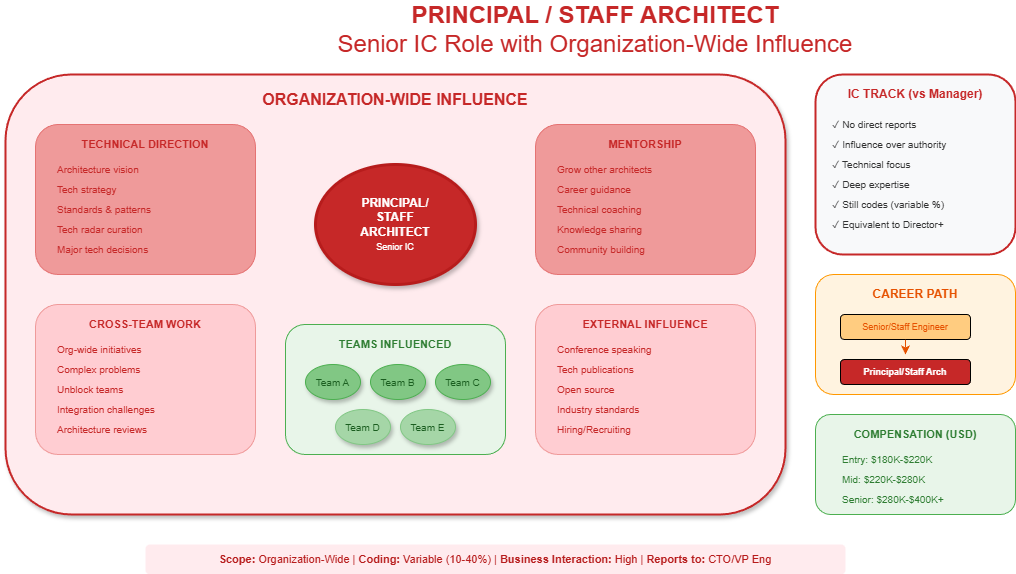

The diagram above was exported from draw.io. Its source (the exported page's mxGraphModel, read from the mxfile embedded in the PNG):
<mxGraphModel dx="1186" dy="635" grid="1" gridSize="10" guides="1" tooltips="1" connect="1" arrows="1" fold="1" page="1" pageScale="1" pageWidth="1400" pageHeight="900" math="0" shadow="1">
  <root>
    <mxCell id="0" />
    <mxCell id="1" parent="0" />
    <mxCell id="title" value="&lt;b&gt;PRINCIPAL / STAFF ARCHITECT&lt;/b&gt;&lt;br&gt;Senior IC Role with Organization-Wide Influence" style="text;html=1;strokeColor=none;fillColor=none;align=center;verticalAlign=middle;whiteSpace=wrap;rounded=0;fontSize=24;fontColor=#c62828;" parent="1" vertex="1">
      <mxGeometry x="300" y="20" width="700" height="50" as="geometry" />
    </mxCell>
    <mxCell id="org-box" value="" style="rounded=1;whiteSpace=wrap;html=1;fillColor=#ffebee;strokeColor=#c62828;strokeWidth=2;shadow=1;" parent="1" vertex="1">
      <mxGeometry x="60" y="90" width="780" height="440" as="geometry" />
    </mxCell>
    <mxCell id="org-title" value="&lt;b&gt;ORGANIZATION-WIDE INFLUENCE&lt;/b&gt;" style="text;html=1;strokeColor=none;fillColor=none;align=center;verticalAlign=middle;whiteSpace=wrap;rounded=0;fontSize=16;fontColor=#c62828;" parent="1" vertex="1">
      <mxGeometry x="300" y="100" width="300" height="30" as="geometry" />
    </mxCell>
    <mxCell id="pa-central" value="&lt;b&gt;PRINCIPAL/&lt;br&gt;STAFF&lt;br&gt;ARCHITECT&lt;/b&gt;&lt;br&gt;&lt;font style=&quot;font-size:9px&quot;&gt;Senior IC&lt;/font&gt;" style="ellipse;whiteSpace=wrap;html=1;fillColor=#c62828;fontColor=#ffffff;strokeColor=#b71c1c;strokeWidth=3;shadow=1;" parent="1" vertex="1">
      <mxGeometry x="370" y="180" width="160" height="120" as="geometry" />
    </mxCell>
    <mxCell id="sphere1" value="" style="rounded=1;whiteSpace=wrap;html=1;fillColor=#ef9a9a;strokeColor=#e57373;strokeWidth=1;strokeDashArray=3 3;" parent="1" vertex="1">
      <mxGeometry x="90" y="140" width="220" height="150" as="geometry" />
    </mxCell>
    <mxCell id="s1-title" value="&lt;b&gt;TECHNICAL DIRECTION&lt;/b&gt;" style="text;html=1;strokeColor=none;fillColor=none;align=center;verticalAlign=middle;whiteSpace=wrap;rounded=0;fontSize=11;fontColor=#c62828;" parent="1" vertex="1">
      <mxGeometry x="120" y="150" width="160" height="20" as="geometry" />
    </mxCell>
    <mxCell id="s1-1" value="Architecture vision" style="text;html=1;strokeColor=none;fillColor=none;align=left;verticalAlign=middle;fontSize=10;fontColor=#c62828;" parent="1" vertex="1">
      <mxGeometry x="110" y="175" width="120" height="20" as="geometry" />
    </mxCell>
    <mxCell id="s1-2" value="Tech strategy" style="text;html=1;strokeColor=none;fillColor=none;align=left;verticalAlign=middle;fontSize=10;fontColor=#c62828;" parent="1" vertex="1">
      <mxGeometry x="110" y="195" width="100" height="20" as="geometry" />
    </mxCell>
    <mxCell id="s1-3" value="Standards &amp; patterns" style="text;html=1;strokeColor=none;fillColor=none;align=left;verticalAlign=middle;fontSize=10;fontColor=#c62828;" parent="1" vertex="1">
      <mxGeometry x="110" y="215" width="120" height="20" as="geometry" />
    </mxCell>
    <mxCell id="s1-4" value="Tech radar curation" style="text;html=1;strokeColor=none;fillColor=none;align=left;verticalAlign=middle;fontSize=10;fontColor=#c62828;" parent="1" vertex="1">
      <mxGeometry x="110" y="235" width="120" height="20" as="geometry" />
    </mxCell>
    <mxCell id="s1-5" value="Major tech decisions" style="text;html=1;strokeColor=none;fillColor=none;align=left;verticalAlign=middle;fontSize=10;fontColor=#c62828;" parent="1" vertex="1">
      <mxGeometry x="110" y="255" width="120" height="20" as="geometry" />
    </mxCell>
    <mxCell id="sphere2" value="" style="rounded=1;whiteSpace=wrap;html=1;fillColor=#ef9a9a;strokeColor=#e57373;strokeWidth=1;strokeDashArray=3 3;" parent="1" vertex="1">
      <mxGeometry x="590" y="140" width="220" height="150" as="geometry" />
    </mxCell>
    <mxCell id="s2-title" value="&lt;b&gt;MENTORSHIP&lt;/b&gt;" style="text;html=1;strokeColor=none;fillColor=none;align=center;verticalAlign=middle;whiteSpace=wrap;rounded=0;fontSize=11;fontColor=#c62828;" parent="1" vertex="1">
      <mxGeometry x="650" y="150" width="100" height="20" as="geometry" />
    </mxCell>
    <mxCell id="s2-1" value="Grow other architects" style="text;html=1;strokeColor=none;fillColor=none;align=left;verticalAlign=middle;fontSize=10;fontColor=#c62828;" parent="1" vertex="1">
      <mxGeometry x="610" y="175" width="130" height="20" as="geometry" />
    </mxCell>
    <mxCell id="s2-2" value="Career guidance" style="text;html=1;strokeColor=none;fillColor=none;align=left;verticalAlign=middle;fontSize=10;fontColor=#c62828;" parent="1" vertex="1">
      <mxGeometry x="610" y="195" width="100" height="20" as="geometry" />
    </mxCell>
    <mxCell id="s2-3" value="Technical coaching" style="text;html=1;strokeColor=none;fillColor=none;align=left;verticalAlign=middle;fontSize=10;fontColor=#c62828;" parent="1" vertex="1">
      <mxGeometry x="610" y="215" width="120" height="20" as="geometry" />
    </mxCell>
    <mxCell id="s2-4" value="Knowledge sharing" style="text;html=1;strokeColor=none;fillColor=none;align=left;verticalAlign=middle;fontSize=10;fontColor=#c62828;" parent="1" vertex="1">
      <mxGeometry x="610" y="235" width="120" height="20" as="geometry" />
    </mxCell>
    <mxCell id="s2-5" value="Community building" style="text;html=1;strokeColor=none;fillColor=none;align=left;verticalAlign=middle;fontSize=10;fontColor=#c62828;" parent="1" vertex="1">
      <mxGeometry x="610" y="255" width="120" height="20" as="geometry" />
    </mxCell>
    <mxCell id="sphere3" value="" style="rounded=1;whiteSpace=wrap;html=1;fillColor=#ffcdd2;strokeColor=#ef9a9a;strokeWidth=1;strokeDashArray=3 3;" parent="1" vertex="1">
      <mxGeometry x="90" y="320" width="220" height="150" as="geometry" />
    </mxCell>
    <mxCell id="s3-title" value="&lt;b&gt;CROSS-TEAM WORK&lt;/b&gt;" style="text;html=1;strokeColor=none;fillColor=none;align=center;verticalAlign=middle;whiteSpace=wrap;rounded=0;fontSize=11;fontColor=#c62828;" parent="1" vertex="1">
      <mxGeometry x="130" y="330" width="140" height="20" as="geometry" />
    </mxCell>
    <mxCell id="s3-1" value="Org-wide initiatives" style="text;html=1;strokeColor=none;fillColor=none;align=left;verticalAlign=middle;fontSize=10;fontColor=#c62828;" parent="1" vertex="1">
      <mxGeometry x="110" y="355" width="120" height="20" as="geometry" />
    </mxCell>
    <mxCell id="s3-2" value="Complex problems" style="text;html=1;strokeColor=none;fillColor=none;align=left;verticalAlign=middle;fontSize=10;fontColor=#c62828;" parent="1" vertex="1">
      <mxGeometry x="110" y="375" width="100" height="20" as="geometry" />
    </mxCell>
    <mxCell id="s3-3" value="Unblock teams" style="text;html=1;strokeColor=none;fillColor=none;align=left;verticalAlign=middle;fontSize=10;fontColor=#c62828;" parent="1" vertex="1">
      <mxGeometry x="110" y="395" width="100" height="20" as="geometry" />
    </mxCell>
    <mxCell id="s3-4" value="Integration challenges" style="text;html=1;strokeColor=none;fillColor=none;align=left;verticalAlign=middle;fontSize=10;fontColor=#c62828;" parent="1" vertex="1">
      <mxGeometry x="110" y="415" width="130" height="20" as="geometry" />
    </mxCell>
    <mxCell id="s3-5" value="Architecture reviews" style="text;html=1;strokeColor=none;fillColor=none;align=left;verticalAlign=middle;fontSize=10;fontColor=#c62828;" parent="1" vertex="1">
      <mxGeometry x="110" y="435" width="130" height="20" as="geometry" />
    </mxCell>
    <mxCell id="sphere4" value="" style="rounded=1;whiteSpace=wrap;html=1;fillColor=#ffcdd2;strokeColor=#ef9a9a;strokeWidth=1;strokeDashArray=3 3;" parent="1" vertex="1">
      <mxGeometry x="590" y="320" width="220" height="150" as="geometry" />
    </mxCell>
    <mxCell id="s4-title" value="&lt;b&gt;EXTERNAL INFLUENCE&lt;/b&gt;" style="text;html=1;strokeColor=none;fillColor=none;align=center;verticalAlign=middle;whiteSpace=wrap;rounded=0;fontSize=11;fontColor=#c62828;" parent="1" vertex="1">
      <mxGeometry x="630" y="330" width="140" height="20" as="geometry" />
    </mxCell>
    <mxCell id="s4-1" value="Conference speaking" style="text;html=1;strokeColor=none;fillColor=none;align=left;verticalAlign=middle;fontSize=10;fontColor=#c62828;" parent="1" vertex="1">
      <mxGeometry x="610" y="355" width="130" height="20" as="geometry" />
    </mxCell>
    <mxCell id="s4-2" value="Tech publications" style="text;html=1;strokeColor=none;fillColor=none;align=left;verticalAlign=middle;fontSize=10;fontColor=#c62828;" parent="1" vertex="1">
      <mxGeometry x="610" y="375" width="100" height="20" as="geometry" />
    </mxCell>
    <mxCell id="s4-3" value="Open source" style="text;html=1;strokeColor=none;fillColor=none;align=left;verticalAlign=middle;fontSize=10;fontColor=#c62828;" parent="1" vertex="1">
      <mxGeometry x="610" y="395" width="100" height="20" as="geometry" />
    </mxCell>
    <mxCell id="s4-4" value="Industry standards" style="text;html=1;strokeColor=none;fillColor=none;align=left;verticalAlign=middle;fontSize=10;fontColor=#c62828;" parent="1" vertex="1">
      <mxGeometry x="610" y="415" width="120" height="20" as="geometry" />
    </mxCell>
    <mxCell id="s4-5" value="Hiring/Recruiting" style="text;html=1;strokeColor=none;fillColor=none;align=left;verticalAlign=middle;fontSize=10;fontColor=#c62828;" parent="1" vertex="1">
      <mxGeometry x="610" y="435" width="120" height="20" as="geometry" />
    </mxCell>
    <mxCell id="teams-box" value="" style="rounded=1;whiteSpace=wrap;html=1;fillColor=#e8f5e9;strokeColor=#4caf50;strokeWidth=1;" parent="1" vertex="1">
      <mxGeometry x="340" y="340" width="220" height="130" as="geometry" />
    </mxCell>
    <mxCell id="teams-title" value="&lt;b&gt;TEAMS INFLUENCED&lt;/b&gt;" style="text;html=1;strokeColor=none;fillColor=none;align=center;verticalAlign=middle;whiteSpace=wrap;rounded=0;fontSize=11;fontColor=#2e7d32;" parent="1" vertex="1">
      <mxGeometry x="380" y="350" width="140" height="20" as="geometry" />
    </mxCell>
    <mxCell id="team1" value="Team A" style="ellipse;whiteSpace=wrap;html=1;fillColor=#81c784;fontColor=#1b5e20;strokeColor=#4caf50;shadow=1;fontSize=10;" parent="1" vertex="1">
      <mxGeometry x="360" y="380" width="55" height="35" as="geometry" />
    </mxCell>
    <mxCell id="team2" value="Team B" style="ellipse;whiteSpace=wrap;html=1;fillColor=#81c784;fontColor=#1b5e20;strokeColor=#4caf50;shadow=1;fontSize=10;" parent="1" vertex="1">
      <mxGeometry x="425" y="380" width="55" height="35" as="geometry" />
    </mxCell>
    <mxCell id="team3" value="Team C" style="ellipse;whiteSpace=wrap;html=1;fillColor=#81c784;fontColor=#1b5e20;strokeColor=#4caf50;shadow=1;fontSize=10;" parent="1" vertex="1">
      <mxGeometry x="490" y="380" width="55" height="35" as="geometry" />
    </mxCell>
    <mxCell id="team4" value="Team D" style="ellipse;whiteSpace=wrap;html=1;fillColor=#a5d6a7;fontColor=#1b5e20;strokeColor=#81c784;shadow=1;fontSize=10;" parent="1" vertex="1">
      <mxGeometry x="390" y="425" width="55" height="35" as="geometry" />
    </mxCell>
    <mxCell id="team5" value="Team E" style="ellipse;whiteSpace=wrap;html=1;fillColor=#a5d6a7;fontColor=#1b5e20;strokeColor=#81c784;shadow=1;fontSize=10;" parent="1" vertex="1">
      <mxGeometry x="455" y="425" width="55" height="35" as="geometry" />
    </mxCell>
    <mxCell id="track-box" value="" style="rounded=1;whiteSpace=wrap;html=1;fillColor=#f8f9fa;strokeColor=#c62828;strokeWidth=2;" parent="1" vertex="1">
      <mxGeometry x="870" y="90" width="200" height="180" as="geometry" />
    </mxCell>
    <mxCell id="track-title" value="&lt;b&gt;IC TRACK (vs Manager)&lt;/b&gt;" style="text;html=1;strokeColor=none;fillColor=none;align=center;verticalAlign=middle;whiteSpace=wrap;rounded=0;fontSize=12;fontColor=#c62828;" parent="1" vertex="1">
      <mxGeometry x="895" y="100" width="150" height="20" as="geometry" />
    </mxCell>
    <mxCell id="tr1" value="✓ No direct reports" style="text;html=1;strokeColor=none;fillColor=none;align=left;verticalAlign=middle;fontSize=10;fontColor=#333;" parent="1" vertex="1">
      <mxGeometry x="885" y="130" width="120" height="20" as="geometry" />
    </mxCell>
    <mxCell id="tr2" value="✓ Influence over authority" style="text;html=1;strokeColor=none;fillColor=none;align=left;verticalAlign=middle;fontSize=10;fontColor=#333;" parent="1" vertex="1">
      <mxGeometry x="885" y="150" width="140" height="20" as="geometry" />
    </mxCell>
    <mxCell id="tr3" value="✓ Technical focus" style="text;html=1;strokeColor=none;fillColor=none;align=left;verticalAlign=middle;fontSize=10;fontColor=#333;" parent="1" vertex="1">
      <mxGeometry x="885" y="170" width="120" height="20" as="geometry" />
    </mxCell>
    <mxCell id="tr4" value="✓ Deep expertise" style="text;html=1;strokeColor=none;fillColor=none;align=left;verticalAlign=middle;fontSize=10;fontColor=#333;" parent="1" vertex="1">
      <mxGeometry x="885" y="190" width="120" height="20" as="geometry" />
    </mxCell>
    <mxCell id="tr5" value="✓ Still codes (variable %)" style="text;html=1;strokeColor=none;fillColor=none;align=left;verticalAlign=middle;fontSize=10;fontColor=#333;" parent="1" vertex="1">
      <mxGeometry x="885" y="210" width="140" height="20" as="geometry" />
    </mxCell>
    <mxCell id="tr6" value="✓ Equivalent to Director+" style="text;html=1;strokeColor=none;fillColor=none;align=left;verticalAlign=middle;fontSize=10;fontColor=#333;" parent="1" vertex="1">
      <mxGeometry x="885" y="230" width="150" height="20" as="geometry" />
    </mxCell>
    <mxCell id="career-box" value="" style="rounded=1;whiteSpace=wrap;html=1;fillColor=#fff3e0;strokeColor=#ff9800;strokeWidth=1;" parent="1" vertex="1">
      <mxGeometry x="870" y="290" width="200" height="120" as="geometry" />
    </mxCell>
    <mxCell id="career-title" value="&lt;b&gt;CAREER PATH&lt;/b&gt;" style="text;html=1;strokeColor=none;fillColor=none;align=center;verticalAlign=middle;whiteSpace=wrap;rounded=0;fontSize=12;fontColor=#e65100;" parent="1" vertex="1">
      <mxGeometry x="920" y="300" width="100" height="20" as="geometry" />
    </mxCell>
    <mxCell id="cp1" value="Senior/Staff Engineer" style="rounded=1;whiteSpace=wrap;html=1;fillColor=#ffcc80;fontColor=#e65100;fontSize=9;" parent="1" vertex="1">
      <mxGeometry x="895" y="330" width="130" height="25" as="geometry" />
    </mxCell>
    <mxCell id="cp-arrow" value="" style="endArrow=classic;html=1;strokeWidth=1;strokeColor=#e65100;flowAnimation=1;" parent="1" edge="1">
      <mxGeometry width="50" height="50" relative="1" as="geometry">
        <mxPoint x="960" y="355" as="sourcePoint" />
        <mxPoint x="960" y="370" as="targetPoint" />
      </mxGeometry>
    </mxCell>
    <mxCell id="cp2" value="&lt;b&gt;Principal/Staff Arch&lt;/b&gt;" style="rounded=1;whiteSpace=wrap;html=1;fillColor=#c62828;fontColor=#fff;fontSize=9;" parent="1" vertex="1">
      <mxGeometry x="895" y="375" width="130" height="25" as="geometry" />
    </mxCell>
    <mxCell id="salary-box" value="" style="rounded=1;whiteSpace=wrap;html=1;fillColor=#e8f5e9;strokeColor=#4caf50;strokeWidth=1;" parent="1" vertex="1">
      <mxGeometry x="870" y="430" width="200" height="100" as="geometry" />
    </mxCell>
    <mxCell id="salary-title" value="&lt;b&gt;COMPENSATION (USD)&lt;/b&gt;" style="text;html=1;strokeColor=none;fillColor=none;align=center;verticalAlign=middle;whiteSpace=wrap;rounded=0;fontSize=11;fontColor=#2e7d32;" parent="1" vertex="1">
      <mxGeometry x="890" y="440" width="160" height="20" as="geometry" />
    </mxCell>
    <mxCell id="sal1" value="Entry: $180K-$220K" style="text;html=1;strokeColor=none;fillColor=none;align=left;verticalAlign=middle;fontSize=10;fontColor=#2e7d32;" parent="1" vertex="1">
      <mxGeometry x="895" y="465" width="120" height="20" as="geometry" />
    </mxCell>
    <mxCell id="sal2" value="Mid: $220K-$280K" style="text;html=1;strokeColor=none;fillColor=none;align=left;verticalAlign=middle;fontSize=10;fontColor=#2e7d32;" parent="1" vertex="1">
      <mxGeometry x="895" y="485" width="120" height="20" as="geometry" />
    </mxCell>
    <mxCell id="sal3" value="Senior: $280K-$400K+" style="text;html=1;strokeColor=none;fillColor=none;align=left;verticalAlign=middle;fontSize=10;fontColor=#2e7d32;" parent="1" vertex="1">
      <mxGeometry x="895" y="505" width="130" height="20" as="geometry" />
    </mxCell>
    <mxCell id="chars" value="&lt;b&gt;Scope:&lt;/b&gt; Organization-Wide | &lt;b&gt;Coding:&lt;/b&gt; Variable (10-40%) | &lt;b&gt;Business Interaction:&lt;/b&gt; High | &lt;b&gt;Reports to:&lt;/b&gt; CTO/VP Eng" style="text;html=1;strokeColor=none;fillColor=#ffebee;align=center;verticalAlign=middle;whiteSpace=wrap;rounded=1;fontSize=11;fontColor=#b71c1c;" parent="1" vertex="1">
      <mxGeometry x="200" y="560" width="700" height="30" as="geometry" />
    </mxCell>
  </root>
</mxGraphModel>